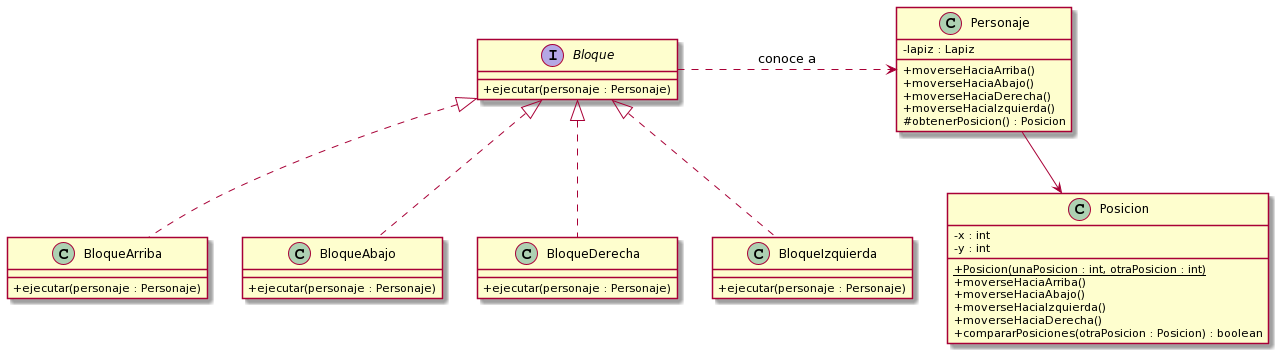

The diagram above was rendered by PlantUML. Its source (embedded in the PNG):
@startuml
skinparam classAttributeIconSize 0 

interface Bloque{
 +ejecutar(personaje : Personaje)
}

class BloqueArriba{
 +ejecutar(personaje : Personaje)
}

class BloqueAbajo{
 +ejecutar(personaje : Personaje)
}

class BloqueDerecha{
 +ejecutar(personaje : Personaje)
}

class BloqueIzquierda{
 +ejecutar(personaje : Personaje)
}


class Personaje {
 -lapiz : Lapiz

 +moverseHaciaArriba()
 +moverseHaciaAbajo()
 +moverseHaciaDerecha()
 +moverseHaciaIzquierda()
 #obtenerPosicion() : Posicion
}


class Posicion {
 -x : int
 -y : int

 + {static} Posicion(unaPosicion : int, otraPosicion : int) 
 +moverseHaciaArriba()
 +moverseHaciaAbajo()
 +moverseHaciaIzquierda()
 +moverseHaciaDerecha()
 +compararPosiciones(otraPosicion : Posicion) : boolean

}


Bloque <|.. BloqueArriba
Bloque <|.. BloqueAbajo
Bloque <|.. BloqueIzquierda
Bloque <|.. BloqueDerecha

Bloque .right.> Personaje : "conoce a"

Personaje -down-> Posicion
@enduml